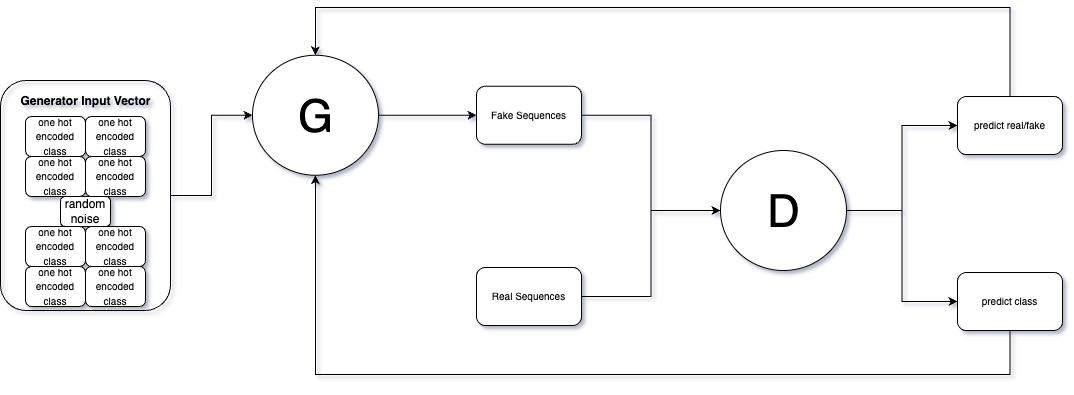

The diagram above was exported from draw.io. Its source (the exported page's mxGraphModel, read from the mxfile embedded in the PNG):
<mxGraphModel dx="1444" dy="780" grid="0" gridSize="10" guides="1" tooltips="1" connect="1" arrows="1" fold="1" page="0" pageScale="1" pageWidth="827" pageHeight="1169" math="0" shadow="0">
  <root>
    <mxCell id="0" />
    <mxCell id="1" parent="0" />
    <mxCell id="cjtUuqLGwIwpNsbJ3LxO-5" value="random noise" style="rounded=1;whiteSpace=wrap;html=1;rotation=0;" vertex="1" parent="1">
      <mxGeometry x="148" y="250" width="50" height="30" as="geometry" />
    </mxCell>
    <mxCell id="cjtUuqLGwIwpNsbJ3LxO-29" style="edgeStyle=orthogonalEdgeStyle;rounded=0;orthogonalLoop=1;jettySize=auto;html=1;exitX=0.5;exitY=0;exitDx=0;exitDy=0;entryX=0;entryY=0.5;entryDx=0;entryDy=0;entryPerimeter=0;" edge="1" parent="1" source="cjtUuqLGwIwpNsbJ3LxO-10" target="cjtUuqLGwIwpNsbJ3LxO-28">
      <mxGeometry relative="1" as="geometry" />
    </mxCell>
    <mxCell id="cjtUuqLGwIwpNsbJ3LxO-10" value="" style="rounded=1;whiteSpace=wrap;html=1;rotation=90;fillColor=none;" vertex="1" parent="1">
      <mxGeometry x="58" y="164" width="230" height="170" as="geometry" />
    </mxCell>
    <mxCell id="cjtUuqLGwIwpNsbJ3LxO-12" value="&lt;font style=&quot;font-size: 10px;&quot;&gt;one hot encoded class&lt;/font&gt;" style="rounded=1;whiteSpace=wrap;html=1;rotation=0;" vertex="1" parent="1">
      <mxGeometry x="113" y="170" width="60" height="40" as="geometry" />
    </mxCell>
    <mxCell id="cjtUuqLGwIwpNsbJ3LxO-18" value="&lt;b&gt;Generator Input Vector&lt;/b&gt;" style="text;html=1;align=center;verticalAlign=middle;resizable=0;points=[];autosize=1;strokeColor=none;fillColor=none;" vertex="1" parent="1">
      <mxGeometry x="98" y="140" width="150" height="30" as="geometry" />
    </mxCell>
    <mxCell id="cjtUuqLGwIwpNsbJ3LxO-20" value="&lt;font style=&quot;font-size: 10px;&quot;&gt;one hot encoded class&lt;/font&gt;" style="rounded=1;whiteSpace=wrap;html=1;rotation=0;" vertex="1" parent="1">
      <mxGeometry x="113" y="210" width="60" height="40" as="geometry" />
    </mxCell>
    <mxCell id="cjtUuqLGwIwpNsbJ3LxO-22" value="&lt;font style=&quot;font-size: 10px;&quot;&gt;one hot encoded class&lt;/font&gt;" style="rounded=1;whiteSpace=wrap;html=1;rotation=0;" vertex="1" parent="1">
      <mxGeometry x="173" y="170" width="60" height="40" as="geometry" />
    </mxCell>
    <mxCell id="cjtUuqLGwIwpNsbJ3LxO-23" value="&lt;font style=&quot;font-size: 10px;&quot;&gt;one hot encoded class&lt;/font&gt;" style="rounded=1;whiteSpace=wrap;html=1;rotation=0;" vertex="1" parent="1">
      <mxGeometry x="173" y="210" width="60" height="40" as="geometry" />
    </mxCell>
    <mxCell id="cjtUuqLGwIwpNsbJ3LxO-24" value="&lt;font style=&quot;font-size: 10px;&quot;&gt;one hot encoded class&lt;/font&gt;" style="rounded=1;whiteSpace=wrap;html=1;rotation=0;" vertex="1" parent="1">
      <mxGeometry x="113" y="280" width="60" height="40" as="geometry" />
    </mxCell>
    <mxCell id="cjtUuqLGwIwpNsbJ3LxO-25" value="&lt;font style=&quot;font-size: 10px;&quot;&gt;one hot encoded class&lt;/font&gt;" style="rounded=1;whiteSpace=wrap;html=1;rotation=0;" vertex="1" parent="1">
      <mxGeometry x="113" y="320" width="60" height="40" as="geometry" />
    </mxCell>
    <mxCell id="cjtUuqLGwIwpNsbJ3LxO-26" value="&lt;font style=&quot;font-size: 10px;&quot;&gt;one hot encoded class&lt;/font&gt;" style="rounded=1;whiteSpace=wrap;html=1;rotation=0;" vertex="1" parent="1">
      <mxGeometry x="173" y="280" width="60" height="40" as="geometry" />
    </mxCell>
    <mxCell id="cjtUuqLGwIwpNsbJ3LxO-27" value="&lt;font style=&quot;font-size: 10px;&quot;&gt;one hot encoded class&lt;/font&gt;" style="rounded=1;whiteSpace=wrap;html=1;rotation=0;" vertex="1" parent="1">
      <mxGeometry x="173" y="320" width="60" height="40" as="geometry" />
    </mxCell>
    <mxCell id="cjtUuqLGwIwpNsbJ3LxO-32" style="edgeStyle=orthogonalEdgeStyle;rounded=0;orthogonalLoop=1;jettySize=auto;html=1;exitX=1;exitY=0.5;exitDx=0;exitDy=0;exitPerimeter=0;entryX=0;entryY=0.5;entryDx=0;entryDy=0;" edge="1" parent="1" source="cjtUuqLGwIwpNsbJ3LxO-28" target="cjtUuqLGwIwpNsbJ3LxO-31">
      <mxGeometry relative="1" as="geometry" />
    </mxCell>
    <mxCell id="cjtUuqLGwIwpNsbJ3LxO-28" value="G" style="dashed=0;outlineConnect=0;align=center;html=1;shape=mxgraph.pid.engines.generator;fontSize=45;" vertex="1" parent="1">
      <mxGeometry x="340" y="108.75" width="126" height="120" as="geometry" />
    </mxCell>
    <mxCell id="cjtUuqLGwIwpNsbJ3LxO-40" style="edgeStyle=orthogonalEdgeStyle;rounded=0;orthogonalLoop=1;jettySize=auto;html=1;entryX=0;entryY=0.5;entryDx=0;entryDy=0;" edge="1" parent="1" source="cjtUuqLGwIwpNsbJ3LxO-30" target="cjtUuqLGwIwpNsbJ3LxO-39">
      <mxGeometry relative="1" as="geometry" />
    </mxCell>
    <mxCell id="cjtUuqLGwIwpNsbJ3LxO-41" style="edgeStyle=orthogonalEdgeStyle;rounded=0;orthogonalLoop=1;jettySize=auto;html=1;exitX=1;exitY=0.5;exitDx=0;exitDy=0;exitPerimeter=0;entryX=0;entryY=0.5;entryDx=0;entryDy=0;" edge="1" parent="1" source="cjtUuqLGwIwpNsbJ3LxO-30" target="cjtUuqLGwIwpNsbJ3LxO-37">
      <mxGeometry relative="1" as="geometry" />
    </mxCell>
    <mxCell id="cjtUuqLGwIwpNsbJ3LxO-30" value="D" style="dashed=0;outlineConnect=0;align=center;html=1;shape=mxgraph.pid.engines.generator;fontSize=45;" vertex="1" parent="1">
      <mxGeometry x="808" y="204" width="126" height="120" as="geometry" />
    </mxCell>
    <mxCell id="cjtUuqLGwIwpNsbJ3LxO-34" style="edgeStyle=orthogonalEdgeStyle;rounded=0;orthogonalLoop=1;jettySize=auto;html=1;exitX=1;exitY=0.5;exitDx=0;exitDy=0;entryX=0;entryY=0.5;entryDx=0;entryDy=0;entryPerimeter=0;" edge="1" parent="1" source="cjtUuqLGwIwpNsbJ3LxO-31" target="cjtUuqLGwIwpNsbJ3LxO-30">
      <mxGeometry relative="1" as="geometry" />
    </mxCell>
    <mxCell id="cjtUuqLGwIwpNsbJ3LxO-31" value="&lt;span style=&quot;font-size: 10px;&quot;&gt;Fake Sequences&lt;/span&gt;" style="rounded=1;whiteSpace=wrap;html=1;rotation=0;" vertex="1" parent="1">
      <mxGeometry x="564" y="139.75" width="105" height="58" as="geometry" />
    </mxCell>
    <mxCell id="cjtUuqLGwIwpNsbJ3LxO-35" style="edgeStyle=orthogonalEdgeStyle;rounded=0;orthogonalLoop=1;jettySize=auto;html=1;entryX=0;entryY=0.5;entryDx=0;entryDy=0;entryPerimeter=0;" edge="1" parent="1" source="cjtUuqLGwIwpNsbJ3LxO-33" target="cjtUuqLGwIwpNsbJ3LxO-30">
      <mxGeometry relative="1" as="geometry" />
    </mxCell>
    <mxCell id="cjtUuqLGwIwpNsbJ3LxO-33" value="&lt;span style=&quot;font-size: 10px;&quot;&gt;Real Sequences&lt;/span&gt;" style="rounded=1;whiteSpace=wrap;html=1;rotation=0;" vertex="1" parent="1">
      <mxGeometry x="564" y="321" width="105" height="58" as="geometry" />
    </mxCell>
    <mxCell id="cjtUuqLGwIwpNsbJ3LxO-44" style="edgeStyle=orthogonalEdgeStyle;rounded=0;orthogonalLoop=1;jettySize=auto;html=1;exitX=0.5;exitY=1;exitDx=0;exitDy=0;entryX=0.5;entryY=1;entryDx=0;entryDy=0;entryPerimeter=0;" edge="1" parent="1" source="cjtUuqLGwIwpNsbJ3LxO-37" target="cjtUuqLGwIwpNsbJ3LxO-28">
      <mxGeometry relative="1" as="geometry">
        <Array as="points">
          <mxPoint x="1097" y="428" />
          <mxPoint x="403" y="428" />
        </Array>
      </mxGeometry>
    </mxCell>
    <mxCell id="cjtUuqLGwIwpNsbJ3LxO-37" value="&lt;span style=&quot;font-size: 10px;&quot;&gt;predict class&lt;/span&gt;" style="rounded=1;whiteSpace=wrap;html=1;rotation=0;" vertex="1" parent="1">
      <mxGeometry x="1045" y="326" width="105" height="58" as="geometry" />
    </mxCell>
    <mxCell id="cjtUuqLGwIwpNsbJ3LxO-43" style="edgeStyle=orthogonalEdgeStyle;rounded=0;orthogonalLoop=1;jettySize=auto;html=1;entryX=0.5;entryY=0;entryDx=0;entryDy=0;entryPerimeter=0;" edge="1" parent="1" source="cjtUuqLGwIwpNsbJ3LxO-39" target="cjtUuqLGwIwpNsbJ3LxO-28">
      <mxGeometry relative="1" as="geometry">
        <Array as="points">
          <mxPoint x="1097" y="61" />
          <mxPoint x="403" y="61" />
        </Array>
      </mxGeometry>
    </mxCell>
    <mxCell id="cjtUuqLGwIwpNsbJ3LxO-39" value="&lt;span style=&quot;font-size: 10px;&quot;&gt;predict real/fake&lt;/span&gt;" style="rounded=1;whiteSpace=wrap;html=1;rotation=0;" vertex="1" parent="1">
      <mxGeometry x="1045" y="150" width="105" height="58" as="geometry" />
    </mxCell>
  </root>
</mxGraphModel>